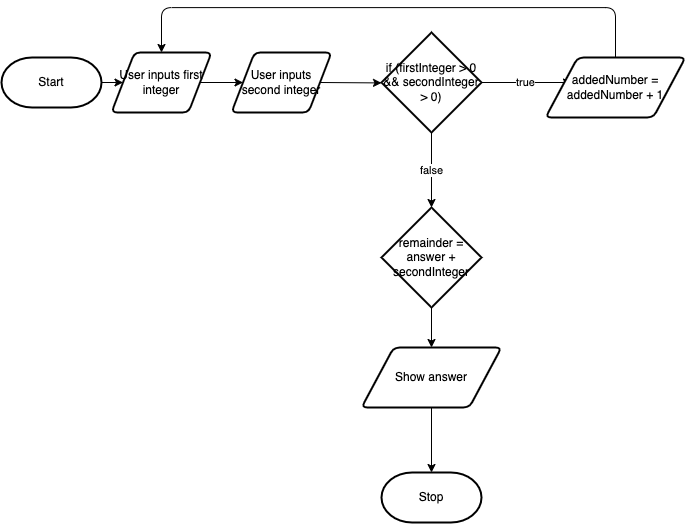

The diagram above was exported from draw.io. Its source (the exported page's mxGraphModel, read from the mxfile embedded in the PNG):
<mxGraphModel dx="1800" dy="987" grid="1" gridSize="10" guides="1" tooltips="1" connect="1" arrows="1" fold="1" page="1" pageScale="1" pageWidth="827" pageHeight="1169" math="0" shadow="0">
  <root>
    <mxCell id="0" />
    <mxCell id="1" parent="0" />
    <mxCell id="46" style="edgeStyle=none;html=1;exitX=1;exitY=0.5;exitDx=0;exitDy=0;exitPerimeter=0;entryX=0;entryY=0.5;entryDx=0;entryDy=0;" parent="1" source="10" target="42" edge="1">
      <mxGeometry relative="1" as="geometry" />
    </mxCell>
    <mxCell id="10" value="Start" style="strokeWidth=2;html=1;shape=mxgraph.flowchart.terminator;whiteSpace=wrap;" parent="1" vertex="1">
      <mxGeometry x="-130" y="170" width="100" height="50" as="geometry" />
    </mxCell>
    <mxCell id="15" value="true" style="edgeStyle=none;html=1;exitX=1;exitY=0.5;exitDx=0;exitDy=0;exitPerimeter=0;entryX=0;entryY=0.5;entryDx=0;entryDy=0;entryPerimeter=0;" parent="1" source="11" edge="1">
      <mxGeometry relative="1" as="geometry">
        <mxPoint x="440" y="195" as="targetPoint" />
      </mxGeometry>
    </mxCell>
    <mxCell id="19" value="false" style="edgeStyle=none;html=1;exitX=0.5;exitY=1;exitDx=0;exitDy=0;exitPerimeter=0;entryX=0.5;entryY=0;entryDx=0;entryDy=0;" parent="1" source="11" edge="1">
      <mxGeometry relative="1" as="geometry">
        <mxPoint x="300" y="320" as="targetPoint" />
      </mxGeometry>
    </mxCell>
    <mxCell id="11" value="if (firstInteger &amp;gt; 0 &amp;amp;&amp;amp; secondInteger &amp;gt; 0)" style="strokeWidth=2;html=1;shape=mxgraph.flowchart.decision;whiteSpace=wrap;" parent="1" vertex="1">
      <mxGeometry x="250" y="145" width="100" height="100" as="geometry" />
    </mxCell>
    <mxCell id="47" style="edgeStyle=none;html=1;exitX=1;exitY=0.5;exitDx=0;exitDy=0;entryX=0;entryY=0.5;entryDx=0;entryDy=0;" parent="1" source="42" target="44" edge="1">
      <mxGeometry relative="1" as="geometry" />
    </mxCell>
    <mxCell id="42" value="User inputs first integer" style="shape=parallelogram;html=1;strokeWidth=2;perimeter=parallelogramPerimeter;whiteSpace=wrap;rounded=1;arcSize=12;size=0.23;" parent="1" vertex="1">
      <mxGeometry x="-20" y="165" width="100" height="60" as="geometry" />
    </mxCell>
    <mxCell id="48" style="edgeStyle=none;html=1;exitX=1;exitY=0.5;exitDx=0;exitDy=0;" parent="1" source="44" edge="1">
      <mxGeometry relative="1" as="geometry">
        <mxPoint x="250" y="195.42857142857144" as="targetPoint" />
      </mxGeometry>
    </mxCell>
    <mxCell id="44" value="User inputs second integer" style="shape=parallelogram;html=1;strokeWidth=2;perimeter=parallelogramPerimeter;whiteSpace=wrap;rounded=1;arcSize=12;size=0.23;" parent="1" vertex="1">
      <mxGeometry x="100" y="165" width="100" height="60" as="geometry" />
    </mxCell>
    <mxCell id="62" style="edgeStyle=orthogonalEdgeStyle;html=1;exitX=0.5;exitY=1;exitDx=0;exitDy=0;exitPerimeter=0;entryX=0.5;entryY=0;entryDx=0;entryDy=0;" edge="1" parent="1" source="56" target="59">
      <mxGeometry relative="1" as="geometry" />
    </mxCell>
    <mxCell id="56" value="remainder = answer + secondInteger" style="strokeWidth=2;html=1;shape=mxgraph.flowchart.decision;whiteSpace=wrap;" vertex="1" parent="1">
      <mxGeometry x="250" y="320" width="100" height="100" as="geometry" />
    </mxCell>
    <mxCell id="65" style="edgeStyle=orthogonalEdgeStyle;html=1;exitX=0.5;exitY=0;exitDx=0;exitDy=0;entryX=0.5;entryY=0;entryDx=0;entryDy=0;" edge="1" parent="1" source="58" target="42">
      <mxGeometry relative="1" as="geometry">
        <Array as="points">
          <mxPoint x="484" y="120" />
          <mxPoint x="30" y="120" />
        </Array>
      </mxGeometry>
    </mxCell>
    <mxCell id="58" value="addedNumber = addedNumber + 1" style="shape=parallelogram;html=1;strokeWidth=2;perimeter=parallelogramPerimeter;whiteSpace=wrap;rounded=1;arcSize=12;size=0.23;" vertex="1" parent="1">
      <mxGeometry x="414" y="170" width="140" height="60" as="geometry" />
    </mxCell>
    <mxCell id="63" style="edgeStyle=orthogonalEdgeStyle;html=1;exitX=0.5;exitY=1;exitDx=0;exitDy=0;entryX=0.5;entryY=0;entryDx=0;entryDy=0;entryPerimeter=0;" edge="1" parent="1" source="59" target="60">
      <mxGeometry relative="1" as="geometry" />
    </mxCell>
    <mxCell id="59" value="Show answer" style="shape=parallelogram;html=1;strokeWidth=2;perimeter=parallelogramPerimeter;whiteSpace=wrap;rounded=1;arcSize=12;size=0.23;" vertex="1" parent="1">
      <mxGeometry x="230" y="460" width="140" height="60" as="geometry" />
    </mxCell>
    <mxCell id="60" value="Stop" style="strokeWidth=2;html=1;shape=mxgraph.flowchart.terminator;whiteSpace=wrap;" vertex="1" parent="1">
      <mxGeometry x="250" y="585" width="100" height="50" as="geometry" />
    </mxCell>
  </root>
</mxGraphModel>